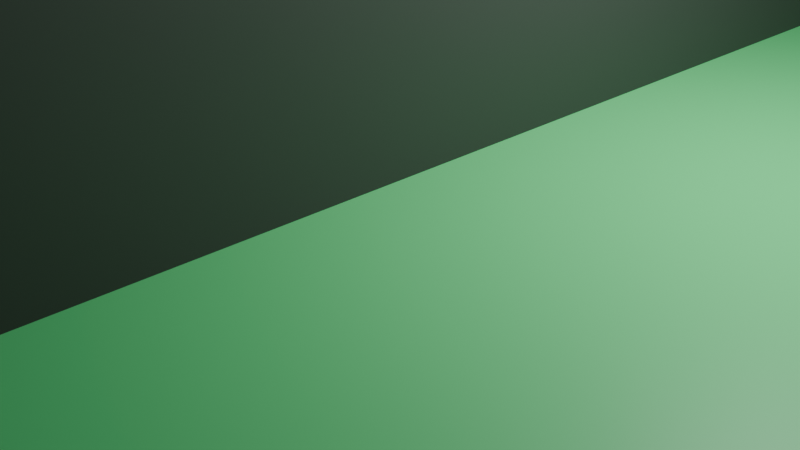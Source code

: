 # Source: LidarsBoards.blend  (saved by Blender 4.5.90; exported with 4.5.12 LTS)
import bpy
from mathutils import Matrix  # noqa: F401  (used for matrix-valued properties, if any)

bpy.ops.wm.read_factory_settings(use_empty=True)
scene = bpy.context.scene
scene.name = 'Scene'

# ---- collections
col_collection = bpy.data.collections.new('Collection'); scene.collection.children.link(col_collection)
col_lidars = bpy.data.collections.new('Lidars'); scene.collection.children.link(col_lidars)

# ---- materials (node trees are filled in below, after node groups)
mat_pcb = bpy.data.materials.new('PCB')
mat_socket = bpy.data.materials.new('Socket')

# ---- material node trees
mat_pcb.use_nodes = True; mat_pcb.node_tree.nodes.clear()
_N = mat_pcb.node_tree.nodes; _L = mat_pcb.node_tree.links
n0 = _N.new('ShaderNodeBsdfPrincipled'); n0.name = 'Generico BSDF'; n0.location = (-200, 100)
n0.inputs[0].default_value = (0.1211, 0.8004, 0.2602, 1.0)
n1 = _N.new('ShaderNodeOutputMaterial'); n1.name = 'Uscita Materiale'; n1.location = (200, 100)
_L.new(n0.outputs[0], n1.inputs[0])
n1.is_active_output = True
mat_socket.use_nodes = True; mat_socket.node_tree.nodes.clear()
_N = mat_socket.node_tree.nodes; _L = mat_socket.node_tree.links
n0 = _N.new('ShaderNodeBsdfPrincipled'); n0.name = 'Generico BSDF'; n0.location = (-200, 100)
n0.inputs[0].default_value = (0.06562, 0.06562, 0.06562, 1.0)
n1 = _N.new('ShaderNodeOutputMaterial'); n1.name = 'Uscita Materiale'; n1.location = (200, 100)
_L.new(n0.outputs[0], n1.inputs[0])
n1.is_active_output = True

# ---- world
world_world = bpy.data.worlds.new('World'); scene.world = world_world
world_world.use_nodes = True; world_world.node_tree.nodes.clear()
_N = world_world.node_tree.nodes; _L = world_world.node_tree.links
n0 = _N.new('ShaderNodeOutputWorld'); n0.name = 'World Output'; n0.location = (200, 100)
n1 = _N.new('ShaderNodeBackground'); n1.name = 'Background'; n1.location = (-200, 100)
n1.inputs[0].default_value = (0.05088, 0.05088, 0.05088, 1.0)
_L.new(n1.outputs[0], n0.inputs[0])
n0.is_active_output = True
world_world.color = (0.05088, 0.05088, 0.05088)
world_world.sun_shadow_jitter_overblur = 0.0

# ---- cameras
cam_camera = bpy.data.cameras.new('Camera')
cam_camera.clip_end = 100.0
cam_camera.ortho_scale = 7.314

# ---- lights
light_light = bpy.data.lights.new('Light', 'POINT')
light_light.energy = 1000.0
light_light.shadow_soft_size = 0.1

# ---- meshes
me_cubo_001 = bpy.data.meshes.new('Cubo.001')
me_cubo_001.from_pydata([(-0.5, -0.5, 0.0), (-0.5, -0.5, 1.0), (-0.5, 0.5, 0.0), (-0.5, 0.5, 1.0), (0.5, -0.5, 0.0), (0.5, -0.5, 1.0), (0.5, 0.5, 0.0), (0.5, 0.5, 1.0)], [], [(0, 1, 3, 2), (2, 3, 7, 6), (6, 7, 5, 4), (4, 5, 1, 0), (2, 6, 4, 0), (7, 3, 1, 5)])
_uv = me_cubo_001.uv_layers.new(name='Mappa UV')
_uv.uv.foreach_set('vector', [0.375, 0.0, 0.625, 0.0, 0.625, 0.25, 0.375, 0.25, 0.375, 0.25, 0.625, 0.25, 0.625, 0.5, 0.375, 0.5, 0.375, 0.5, 0.625, 0.5, 0.625, 0.75, 0.375, 0.75, 0.375, 0.75, 0.625, 0.75, 0.625, 1.0, 0.375, 1.0, 0.125, 0.5, 0.375, 0.5, 0.375, 0.75, 0.125, 0.75, 0.625, 0.5, 0.875, 0.5, 0.875, 0.75, 0.625, 0.75])
me_cubo_001.materials.append(mat_pcb)
me_cubo_001.update()
me_cubo_005 = bpy.data.meshes.new('Cubo.005')
me_cubo_005.from_pydata([(-0.5, -0.5, 0.0), (-0.5, -0.5, 1.0), (-0.5, 0.5, 0.0), (-0.5, 0.5, 1.0), (0.5, -0.5, 0.0), (0.5, -0.5, 1.0), (0.5, 0.5, 0.0), (0.5, 0.5, 1.0)], [], [(0, 1, 3, 2), (2, 3, 7, 6), (6, 7, 5, 4), (4, 5, 1, 0), (2, 6, 4, 0), (7, 3, 1, 5)])
_uv = me_cubo_005.uv_layers.new(name='Mappa UV')
_uv.uv.foreach_set('vector', [0.375, 0.0, 0.625, 0.0, 0.625, 0.25, 0.375, 0.25, 0.375, 0.25, 0.625, 0.25, 0.625, 0.5, 0.375, 0.5, 0.375, 0.5, 0.625, 0.5, 0.625, 0.75, 0.375, 0.75, 0.375, 0.75, 0.625, 0.75, 0.625, 1.0, 0.375, 1.0, 0.125, 0.5, 0.375, 0.5, 0.375, 0.75, 0.125, 0.75, 0.625, 0.5, 0.875, 0.5, 0.875, 0.75, 0.625, 0.75])
me_cubo_005.materials.append(mat_socket)
me_cubo_005.update()
me_cubo_003 = bpy.data.meshes.new('Cubo.003')
me_cubo_003.from_pydata([(-0.5, -0.5, 0.0), (-0.5, -0.5, 1.0), (-0.5, 0.5, 0.0), (-0.5, 0.5, 1.0), (0.5, -0.5, 0.0), (0.5, -0.5, 1.0), (0.5, 0.5, 0.0), (0.5, 0.5, 1.0)], [], [(0, 1, 3, 2), (2, 3, 7, 6), (6, 7, 5, 4), (4, 5, 1, 0), (2, 6, 4, 0), (7, 3, 1, 5)])
_uv = me_cubo_003.uv_layers.new(name='Mappa UV')
_uv.uv.foreach_set('vector', [0.375, 0.0, 0.625, 0.0, 0.625, 0.25, 0.375, 0.25, 0.375, 0.25, 0.625, 0.25, 0.625, 0.5, 0.375, 0.5, 0.375, 0.5, 0.625, 0.5, 0.625, 0.75, 0.375, 0.75, 0.375, 0.75, 0.625, 0.75, 0.625, 1.0, 0.375, 1.0, 0.125, 0.5, 0.375, 0.5, 0.375, 0.75, 0.125, 0.75, 0.625, 0.5, 0.875, 0.5, 0.875, 0.75, 0.625, 0.75])
me_cubo_003.materials.append(mat_socket)
me_cubo_003.update()
me_cubo_002 = bpy.data.meshes.new('Cubo.002')
me_cubo_002.from_pydata([(-0.5, -0.5, 0.0), (-0.5, -0.5, 1.0), (-0.5, 0.5, 0.0), (-0.5, 0.5, 1.0), (0.5, -0.5, 0.0), (0.5, -0.5, 1.0), (0.5, 0.5, 0.0), (0.5, 0.5, 1.0)], [], [(0, 1, 3, 2), (2, 3, 7, 6), (6, 7, 5, 4), (4, 5, 1, 0), (2, 6, 4, 0), (7, 3, 1, 5)])
_uv = me_cubo_002.uv_layers.new(name='Mappa UV')
_uv.uv.foreach_set('vector', [0.375, 0.0, 0.625, 0.0, 0.625, 0.25, 0.375, 0.25, 0.375, 0.25, 0.625, 0.25, 0.625, 0.5, 0.375, 0.5, 0.375, 0.5, 0.625, 0.5, 0.625, 0.75, 0.375, 0.75, 0.375, 0.75, 0.625, 0.75, 0.625, 1.0, 0.375, 1.0, 0.125, 0.5, 0.375, 0.5, 0.375, 0.75, 0.125, 0.75, 0.625, 0.5, 0.875, 0.5, 0.875, 0.75, 0.625, 0.75])
me_cubo_002.materials.append(mat_socket)
me_cubo_002.update()
me_cubo_004 = bpy.data.meshes.new('Cubo.004')
me_cubo_004.from_pydata([(-0.5, -0.5, 0.0), (-0.5, -0.5, 1.0), (-0.5, 0.5, 0.0), (-0.5, 0.5, 1.0), (0.5, -0.5, 0.0), (0.5, -0.5, 1.0), (0.5, 0.5, 0.0), (0.5, 0.5, 1.0)], [], [(0, 1, 3, 2), (2, 3, 7, 6), (6, 7, 5, 4), (4, 5, 1, 0), (2, 6, 4, 0), (7, 3, 1, 5)])
_uv = me_cubo_004.uv_layers.new(name='Mappa UV')
_uv.uv.foreach_set('vector', [0.375, 0.0, 0.625, 0.0, 0.625, 0.25, 0.375, 0.25, 0.375, 0.25, 0.625, 0.25, 0.625, 0.5, 0.375, 0.5, 0.375, 0.5, 0.625, 0.5, 0.625, 0.75, 0.375, 0.75, 0.375, 0.75, 0.625, 0.75, 0.625, 1.0, 0.375, 1.0, 0.125, 0.5, 0.375, 0.5, 0.375, 0.75, 0.125, 0.75, 0.625, 0.5, 0.875, 0.5, 0.875, 0.75, 0.625, 0.75])
me_cubo_004.materials.append(mat_socket)
me_cubo_004.update()

# ---- objects
ob_light = bpy.data.objects.new('Light', light_light)
ob_camera = bpy.data.objects.new('Camera', cam_camera)
ob_pcb = bpy.data.objects.new('PCB', me_cubo_001)
ob_frontsensor = bpy.data.objects.new('FrontSensor', me_cubo_005)
ob_frontsocket = bpy.data.objects.new('FrontSocket', me_cubo_003)
ob_lidarssocket = bpy.data.objects.new('LidarsSocket', me_cubo_002)
ob_rearsensor = bpy.data.objects.new('RearSensor', me_cubo_004)
ob_rearsocket = bpy.data.objects.new('RearSocket', me_cubo_002)

# ---- transforms, parenting, visibility, modifiers, constraints
ob_light.location = (-6.481, 1.005, 5.922)
ob_light.rotation_euler = (0.6503, 0.05522, 1.866)
ob_light.lock_rotations_4d = False
ob_light.empty_display_type = 'ARROWS'
ob_light.color = (0.0, 0.0, 0.0, 0.0)
ob_light.lineart.crease_threshold = 0.0
ob_camera.location = (-3.199, -6.926, 4.977)
ob_camera.rotation_euler = (1.109, 0.0, 0.8149)
ob_camera.lock_rotations_4d = False
ob_camera.empty_display_type = 'ARROWS'
ob_camera.color = (0.0, 0.0, 0.0, 0.0)
ob_camera.display_type = 'WIRE'
ob_camera.lineart.crease_threshold = 0.0
ob_pcb.location = (0.0, 0.0, 0.0)
ob_pcb.scale = (25.4, 16.6, 1.4)
ob_frontsensor.parent = ob_frontsocket
ob_frontsensor.matrix_parent_inverse = Matrix(((0.4167, -0.0, -0.0, -4.25), (-0.0, 0.06329, 0.0, 1.573e-10), (-0.0, -0.0, 0.1176, -0.1647), (-0.0, 0.0, -0.0, 1.0)))
ob_frontsensor.location = (13.4, -2.486e-09, 9.9)
ob_frontsensor.scale = (4.3, 24.9, 10.5)
ob_frontsocket.parent = ob_pcb
ob_frontsocket.matrix_parent_inverse = Matrix(((0.03937, -0.0, 0.0, -0.0), (-0.0, 0.06024, -0.0, 0.0), (0.0, -0.0, 0.7143, -0.0), (-0.0, 0.0, -0.0, 1.0)))
ob_frontsocket.location = (10.2, -2.486e-09, 1.4)
ob_frontsocket.scale = (2.4, 15.8, 8.5)
ob_lidarssocket.parent = ob_pcb
ob_lidarssocket.matrix_parent_inverse = Matrix(((0.03937, -0.0, 0.0, -0.0), (-0.0, 0.06024, -0.0, 0.0), (0.0, -0.0, 0.7143, -0.0), (-0.0, 0.0, -0.0, 1.0)))
ob_lidarssocket.location = (0.0, -2.486e-09, 1.4)
ob_lidarssocket.scale = (2.4, 15.8, 8.5)
ob_rearsensor.parent = ob_rearsocket
ob_rearsensor.matrix_parent_inverse = Matrix(((0.4167, -0.0, 0.0, 4.25), (-0.0, 0.06329, -0.0, 1.573e-10), (-0.0, 0.0, 0.1176, -0.1647), (-0.0, 0.0, -0.0, 1.0)))
ob_rearsensor.location = (-13.4, -2.486e-09, 9.9)
ob_rearsensor.scale = (4.3, 24.9, 10.5)
ob_rearsocket.parent = ob_pcb
ob_rearsocket.matrix_parent_inverse = Matrix(((0.03937, -0.0, 0.0, -0.0), (-0.0, 0.06024, -0.0, 0.0), (0.0, -0.0, 0.7143, -0.0), (-0.0, 0.0, -0.0, 1.0)))
ob_rearsocket.location = (-10.2, -2.486e-09, 1.4)
ob_rearsocket.scale = (2.4, 15.8, 8.5)

# ---- collection membership
col_collection.objects.link(ob_light)
col_collection.objects.link(ob_camera)
col_lidars.objects.link(ob_pcb)
col_lidars.objects.link(ob_frontsensor)
col_lidars.objects.link(ob_frontsocket)
col_lidars.objects.link(ob_lidarssocket)
col_lidars.objects.link(ob_rearsensor)
col_lidars.objects.link(ob_rearsocket)

# ---- scene / render settings (as saved in the file)
scene.camera = ob_camera
scene.frame_start = 1; scene.frame_end = 250; scene.frame_set(1)
scene.render.engine = 'BLENDER_EEVEE_NEXT'
scene.unit_settings.scale_length = 0.001
bpy.context.view_layer.update()
